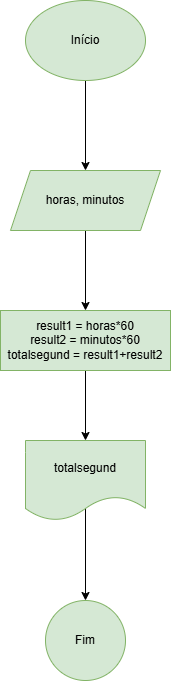

The diagram above was exported from draw.io. Its source (the exported page's mxGraphModel, read from the mxfile embedded in the PNG):
<mxGraphModel dx="1114" dy="1772" grid="1" gridSize="10" guides="1" tooltips="1" connect="1" arrows="1" fold="1" page="1" pageScale="1" pageWidth="827" pageHeight="1169" math="0" shadow="0">
  <root>
    <mxCell id="0" />
    <mxCell id="1" parent="0" />
    <mxCell id="7wq71IxiMO8wAr_lVOaa-3" value="" style="edgeStyle=orthogonalEdgeStyle;rounded=0;orthogonalLoop=1;jettySize=auto;html=1;" edge="1" parent="1" source="7wq71IxiMO8wAr_lVOaa-1" target="7wq71IxiMO8wAr_lVOaa-2">
      <mxGeometry relative="1" as="geometry" />
    </mxCell>
    <mxCell id="7wq71IxiMO8wAr_lVOaa-1" value="Início" style="ellipse;whiteSpace=wrap;html=1;fillColor=#d5e8d4;strokeColor=#82b366;" vertex="1" parent="1">
      <mxGeometry x="60" y="-1130" width="120" height="80" as="geometry" />
    </mxCell>
    <mxCell id="7wq71IxiMO8wAr_lVOaa-5" value="" style="edgeStyle=orthogonalEdgeStyle;rounded=0;orthogonalLoop=1;jettySize=auto;html=1;" edge="1" parent="1" source="7wq71IxiMO8wAr_lVOaa-2" target="7wq71IxiMO8wAr_lVOaa-4">
      <mxGeometry relative="1" as="geometry" />
    </mxCell>
    <mxCell id="7wq71IxiMO8wAr_lVOaa-2" value="horas, minutos" style="shape=parallelogram;perimeter=parallelogramPerimeter;whiteSpace=wrap;html=1;fixedSize=1;fillColor=#d5e8d4;strokeColor=#82b366;" vertex="1" parent="1">
      <mxGeometry x="45" y="-960" width="150" height="60" as="geometry" />
    </mxCell>
    <mxCell id="7wq71IxiMO8wAr_lVOaa-7" value="" style="edgeStyle=orthogonalEdgeStyle;rounded=0;orthogonalLoop=1;jettySize=auto;html=1;" edge="1" parent="1" source="7wq71IxiMO8wAr_lVOaa-4" target="7wq71IxiMO8wAr_lVOaa-6">
      <mxGeometry relative="1" as="geometry" />
    </mxCell>
    <mxCell id="7wq71IxiMO8wAr_lVOaa-4" value="result1 = horas*60&lt;div&gt;result2 = minutos*60&lt;/div&gt;&lt;div&gt;totalsegund = result1+result2&lt;/div&gt;" style="whiteSpace=wrap;html=1;fillColor=#d5e8d4;strokeColor=#82b366;" vertex="1" parent="1">
      <mxGeometry x="35" y="-820" width="170" height="60" as="geometry" />
    </mxCell>
    <mxCell id="7wq71IxiMO8wAr_lVOaa-9" value="" style="edgeStyle=orthogonalEdgeStyle;rounded=0;orthogonalLoop=1;jettySize=auto;html=1;exitX=0.54;exitY=0.784;exitDx=0;exitDy=0;exitPerimeter=0;" edge="1" parent="1" source="7wq71IxiMO8wAr_lVOaa-6" target="7wq71IxiMO8wAr_lVOaa-8">
      <mxGeometry relative="1" as="geometry">
        <Array as="points">
          <mxPoint x="120" y="-627" />
        </Array>
      </mxGeometry>
    </mxCell>
    <mxCell id="7wq71IxiMO8wAr_lVOaa-6" value="totalsegund" style="shape=document;whiteSpace=wrap;html=1;boundedLbl=1;fillColor=#d5e8d4;strokeColor=#82b366;" vertex="1" parent="1">
      <mxGeometry x="60" y="-690" width="120" height="80" as="geometry" />
    </mxCell>
    <mxCell id="7wq71IxiMO8wAr_lVOaa-8" value="Fim" style="ellipse;whiteSpace=wrap;html=1;fillColor=#d5e8d4;strokeColor=#82b366;" vertex="1" parent="1">
      <mxGeometry x="80" y="-530" width="80" height="80" as="geometry" />
    </mxCell>
  </root>
</mxGraphModel>